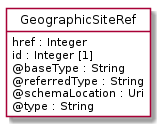

The diagram above was rendered by PlantUML. Its source (embedded in the PNG):
@startuml
hide circle
hide methods
hide stereotype
show <<Enumeration>> stereotype
skinparam class {
   BackgroundColor<<Enumeration>> #E6F5F7
   BackgroundColor<<Ref>> #FFFFE0
   BackgroundColor<<Pivot>> #FFFFFFF
   BackgroundColor<<SimpleType>> #E2F0DA
   BackgroundColor #FCF2E3
}

class GeographicSiteRef <<Pivot>> {
    href : Integer
    id : Integer [1]
    @baseType : String
    @referredType : String
    @schemaLocation : Uri
    @type : String
}


@enduml